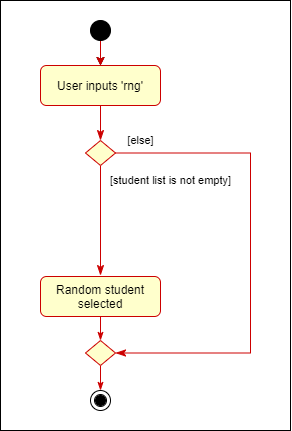

The diagram above was exported from draw.io. Its source (the exported page's mxGraphModel, read from the mxfile embedded in the PNG):
<mxGraphModel dx="438" dy="718" grid="1" gridSize="10" guides="1" tooltips="1" connect="1" arrows="1" fold="1" page="1" pageScale="1" pageWidth="827" pageHeight="1169" math="0" shadow="0">
  <root>
    <mxCell id="WIyWlLk6GJQsqaUBKTNV-0" />
    <mxCell id="WIyWlLk6GJQsqaUBKTNV-1" parent="WIyWlLk6GJQsqaUBKTNV-0" />
    <mxCell id="jbjb8igsL4FZa6gVBuBe-16" value="" style="rounded=0;whiteSpace=wrap;html=1;fillColor=#FFFFFF;" vertex="1" parent="WIyWlLk6GJQsqaUBKTNV-1">
      <mxGeometry x="110" y="130" width="290" height="430" as="geometry" />
    </mxCell>
    <mxCell id="WIyWlLk6GJQsqaUBKTNV-2" value="" style="rounded=0;html=1;jettySize=auto;orthogonalLoop=1;fontSize=11;endArrow=classicThin;endFill=1;endSize=8;strokeWidth=1;shadow=0;labelBackgroundColor=none;edgeStyle=orthogonalEdgeStyle;strokeColor=#CC0000;" parent="WIyWlLk6GJQsqaUBKTNV-1" source="WIyWlLk6GJQsqaUBKTNV-3" target="WIyWlLk6GJQsqaUBKTNV-6" edge="1">
      <mxGeometry relative="1" as="geometry" />
    </mxCell>
    <mxCell id="WIyWlLk6GJQsqaUBKTNV-3" value="User inputs 'rng'" style="rounded=1;whiteSpace=wrap;html=1;fontSize=12;glass=0;strokeWidth=1;shadow=0;strokeColor=#CC0000;fillColor=#FFFFCC;" parent="WIyWlLk6GJQsqaUBKTNV-1" vertex="1">
      <mxGeometry x="150" y="195" width="120" height="40" as="geometry" />
    </mxCell>
    <mxCell id="WIyWlLk6GJQsqaUBKTNV-4" value="[student list is not empty]" style="rounded=0;html=1;jettySize=auto;orthogonalLoop=1;fontSize=11;endArrow=classicThin;endFill=1;endSize=8;strokeWidth=1;shadow=0;labelBackgroundColor=none;edgeStyle=orthogonalEdgeStyle;strokeColor=#CC0000;" parent="WIyWlLk6GJQsqaUBKTNV-1" source="WIyWlLk6GJQsqaUBKTNV-6" edge="1">
      <mxGeometry x="-0.7273" y="70" relative="1" as="geometry">
        <mxPoint as="offset" />
        <mxPoint x="210" y="405" as="targetPoint" />
      </mxGeometry>
    </mxCell>
    <mxCell id="WIyWlLk6GJQsqaUBKTNV-5" value="[else]" style="edgeStyle=orthogonalEdgeStyle;rounded=0;html=1;jettySize=auto;orthogonalLoop=1;fontSize=11;endArrow=classicThin;endFill=1;endSize=8;strokeWidth=1;shadow=0;labelBackgroundColor=none;entryX=1;entryY=0.5;entryDx=0;entryDy=0;strokeColor=#CC0000;" parent="WIyWlLk6GJQsqaUBKTNV-1" source="WIyWlLk6GJQsqaUBKTNV-6" target="jbjb8igsL4FZa6gVBuBe-9" edge="1">
      <mxGeometry x="-0.8935" y="13" relative="1" as="geometry">
        <mxPoint as="offset" />
        <mxPoint x="370" y="510" as="targetPoint" />
        <Array as="points">
          <mxPoint x="360" y="282.5" />
          <mxPoint x="360" y="482" />
        </Array>
      </mxGeometry>
    </mxCell>
    <mxCell id="WIyWlLk6GJQsqaUBKTNV-6" value="" style="rhombus;whiteSpace=wrap;html=1;shadow=0;fontFamily=Helvetica;fontSize=12;align=center;strokeWidth=1;spacing=6;spacingTop=-4;strokeColor=#CC0000;fillColor=#FFFFCC;" parent="WIyWlLk6GJQsqaUBKTNV-1" vertex="1">
      <mxGeometry x="195" y="270" width="30" height="25" as="geometry" />
    </mxCell>
    <mxCell id="jbjb8igsL4FZa6gVBuBe-10" style="edgeStyle=orthogonalEdgeStyle;rounded=0;orthogonalLoop=1;jettySize=auto;html=1;exitX=0.5;exitY=1;exitDx=0;exitDy=0;entryX=0.5;entryY=0;entryDx=0;entryDy=0;endArrow=classicThin;endFill=1;strokeColor=#CC0000;" edge="1" parent="WIyWlLk6GJQsqaUBKTNV-1" source="WIyWlLk6GJQsqaUBKTNV-12" target="jbjb8igsL4FZa6gVBuBe-9">
      <mxGeometry relative="1" as="geometry" />
    </mxCell>
    <mxCell id="WIyWlLk6GJQsqaUBKTNV-12" value="Random student selected" style="rounded=1;whiteSpace=wrap;html=1;fontSize=12;glass=0;strokeWidth=1;shadow=0;strokeColor=#CC0000;fillColor=#FFFFCC;" parent="WIyWlLk6GJQsqaUBKTNV-1" vertex="1">
      <mxGeometry x="150" y="406" width="120" height="40" as="geometry" />
    </mxCell>
    <mxCell id="jbjb8igsL4FZa6gVBuBe-6" value="" style="edgeStyle=orthogonalEdgeStyle;rounded=0;orthogonalLoop=1;jettySize=auto;html=1;" edge="1" parent="WIyWlLk6GJQsqaUBKTNV-1" source="jbjb8igsL4FZa6gVBuBe-0" target="WIyWlLk6GJQsqaUBKTNV-3">
      <mxGeometry relative="1" as="geometry" />
    </mxCell>
    <mxCell id="jbjb8igsL4FZa6gVBuBe-7" style="edgeStyle=orthogonalEdgeStyle;rounded=0;orthogonalLoop=1;jettySize=auto;html=1;entryX=0.5;entryY=0;entryDx=0;entryDy=0;strokeColor=#CC0000;" edge="1" parent="WIyWlLk6GJQsqaUBKTNV-1" source="jbjb8igsL4FZa6gVBuBe-0" target="WIyWlLk6GJQsqaUBKTNV-3">
      <mxGeometry relative="1" as="geometry" />
    </mxCell>
    <mxCell id="jbjb8igsL4FZa6gVBuBe-0" value="" style="ellipse;whiteSpace=wrap;html=1;aspect=fixed;fillColor=#000000;" vertex="1" parent="WIyWlLk6GJQsqaUBKTNV-1">
      <mxGeometry x="200" y="150" width="20" height="20" as="geometry" />
    </mxCell>
    <mxCell id="jbjb8igsL4FZa6gVBuBe-3" value="" style="group" vertex="1" connectable="0" parent="WIyWlLk6GJQsqaUBKTNV-1">
      <mxGeometry x="200" y="520" width="20" height="20" as="geometry" />
    </mxCell>
    <mxCell id="jbjb8igsL4FZa6gVBuBe-1" value="" style="ellipse;shape=doubleEllipse;whiteSpace=wrap;html=1;aspect=fixed;" vertex="1" parent="jbjb8igsL4FZa6gVBuBe-3">
      <mxGeometry width="20" height="20" as="geometry" />
    </mxCell>
    <mxCell id="jbjb8igsL4FZa6gVBuBe-2" value="" style="ellipse;whiteSpace=wrap;html=1;aspect=fixed;fillColor=#000000;" vertex="1" parent="jbjb8igsL4FZa6gVBuBe-3">
      <mxGeometry x="5" y="5" width="10" height="10" as="geometry" />
    </mxCell>
    <mxCell id="jbjb8igsL4FZa6gVBuBe-11" style="edgeStyle=orthogonalEdgeStyle;rounded=0;orthogonalLoop=1;jettySize=auto;html=1;exitX=0.5;exitY=1;exitDx=0;exitDy=0;entryX=0.5;entryY=0;entryDx=0;entryDy=0;endArrow=classicThin;endFill=1;strokeColor=#CC0000;" edge="1" parent="WIyWlLk6GJQsqaUBKTNV-1" source="jbjb8igsL4FZa6gVBuBe-9" target="jbjb8igsL4FZa6gVBuBe-1">
      <mxGeometry relative="1" as="geometry" />
    </mxCell>
    <mxCell id="jbjb8igsL4FZa6gVBuBe-9" value="" style="rhombus;whiteSpace=wrap;html=1;shadow=0;fontFamily=Helvetica;fontSize=12;align=center;strokeWidth=1;spacing=6;spacingTop=-4;strokeColor=#CC0000;fillColor=#FFFFCC;" vertex="1" parent="WIyWlLk6GJQsqaUBKTNV-1">
      <mxGeometry x="195" y="470" width="30" height="25" as="geometry" />
    </mxCell>
  </root>
</mxGraphModel>